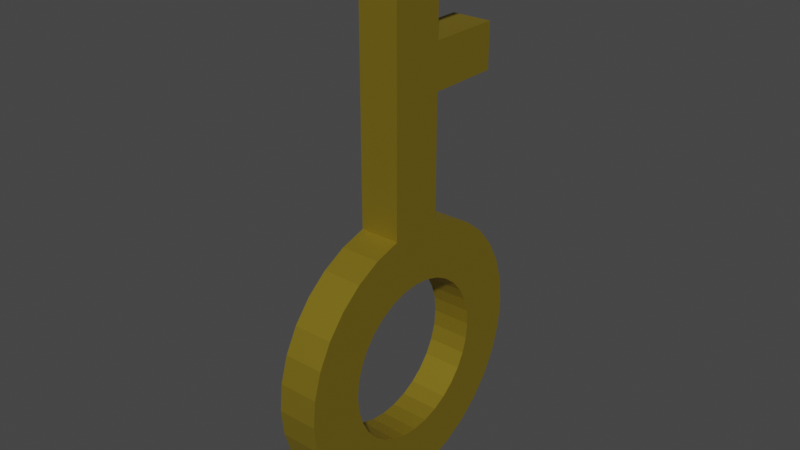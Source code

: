 # Source: key.blend  (saved by Blender 3.4.6; exported with 4.5.12 LTS)
import bpy
from mathutils import Matrix  # noqa: F401  (used for matrix-valued properties, if any)

bpy.ops.wm.read_factory_settings(use_empty=True)
scene = bpy.context.scene
scene.name = 'Scene'

# ---- collections
col_collection = bpy.data.collections.new('Collection'); scene.collection.children.link(col_collection)

# ---- materials (node trees are filled in below, after node groups)
mat_material_001 = bpy.data.materials.new('Material.001')
mat_material_001.use_transparent_shadow = False

# ---- material node trees
mat_material_001.use_nodes = True; mat_material_001.node_tree.nodes.clear()
_N = mat_material_001.node_tree.nodes; _L = mat_material_001.node_tree.links
n0 = _N.new('ShaderNodeBsdfPrincipled'); n0.name = 'Principled BSDF'; n0.location = (10, 300)
n0.distribution = 'GGX'
n0.subsurface_method = 'RANDOM_WALK_SKIN'
n0.inputs[0].default_value = (0.4292, 0.3153, 0.02727, 1.0)
n0.inputs[1].default_value = 0.7402
n0.inputs[3].default_value = 1.45
n0.inputs[27].default_value = (0.0, 0.0, 0.0, 1.0)
n0.inputs[28].default_value = 1.0
n1 = _N.new('ShaderNodeOutputMaterial'); n1.name = 'Material Output'; n1.location = (300, 300)
_L.new(n0.outputs[0], n1.inputs[0])
n1.is_active_output = True

# ---- world
world_world = bpy.data.worlds.new('World'); scene.world = world_world
world_world.use_nodes = True; world_world.node_tree.nodes.clear()
_N = world_world.node_tree.nodes; _L = world_world.node_tree.links
n0 = _N.new('ShaderNodeOutputWorld'); n0.name = 'World Output'; n0.location = (300, 300)
n1 = _N.new('ShaderNodeBackground'); n1.name = 'Background'; n1.location = (10, 300)
n1.inputs[0].default_value = (0.05088, 0.05088, 0.05088, 1.0)
_L.new(n1.outputs[0], n0.inputs[0])
n0.is_active_output = True
world_world.color = (0.05088, 0.05088, 0.05088)
world_world.use_sun_shadow = False
world_world.sun_shadow_jitter_overblur = 0.0

# ---- meshes
me_cylinder = bpy.data.meshes.new('Cylinder')
me_cylinder.from_pydata([(0.0, 1.0, -1.0), (0.0, 0.5885, -1.0), (0.0, 1.0, 1.0), (0.0, 0.5885, 1.0), (0.1951, 0.9808, -1.0), (0.1148, 0.5771, -1.0), (0.1951, 0.9808, 1.0), (0.1148, 0.5771, 1.0), (0.3827, 0.9239, -1.0), (0.2252, 0.5437, -1.0), (0.3827, 0.9239, 1.0), (0.2252, 0.5437, 1.0), (0.5556, 0.8315, -1.0), (0.3269, 0.4893, -1.0), (0.5556, 0.8315, 1.0), (0.3269, 0.4893, 1.0), (0.7071, 0.7071, -1.0), (0.4161, 0.4161, -1.0), (0.7071, 0.7071, 1.0), (0.4161, 0.4161, 1.0), (0.8315, 0.5556, -1.0), (0.4893, 0.3269, -1.0), (0.8315, 0.5556, 1.0), (0.4893, 0.3269, 1.0), (0.9239, 0.3827, -1.0), (0.5437, 0.2252, -1.0), (0.9239, 0.3827, 1.0), (0.5437, 0.2252, 1.0), (0.9808, 0.1951, -1.0), (0.5771, 0.1148, -1.0), (0.9808, 0.1951, 1.0), (0.5771, 0.1148, 1.0), (1.0, 0.0, -1.0), (0.5885, 0.0, -1.0), (1.0, 0.0, 1.0), (0.5885, 0.0, 1.0), (0.9808, -0.1951, -1.0), (0.5771, -0.1148, -1.0), (0.9808, -0.1951, 1.0), (0.5771, -0.1148, 1.0), (0.9239, -0.3827, -1.0), (0.5437, -0.2252, -1.0), (0.9239, -0.3827, 1.0), (0.5437, -0.2252, 1.0), (0.4893, -0.3269, -1.0), (0.8315, -0.5556, -1.0), (0.8315, -0.5556, 1.0), (0.4893, -0.3269, 1.0), (0.4161, -0.4161, -1.0), (0.7071, -0.7071, -1.0), (0.4161, -0.4161, 1.0), (0.7071, -0.7071, 1.0), (0.3269, -0.4893, -1.0), (0.5556, -0.8315, -1.0), (0.3269, -0.4893, 1.0), (0.5556, -0.8315, 1.0), (0.2252, -0.5437, -1.0), (0.3827, -0.9239, -1.0), (0.3827, -0.9239, 1.0), (0.2252, -0.5437, 1.0), (0.1148, -0.5771, -1.0), (0.1951, -0.9808, -1.0), (0.1148, -0.5771, 1.0), (0.1951, -0.9808, 1.0), (0.0, -0.5885, -1.0), (0.0, -1.0, -1.0), (0.0, -1.0, 1.0), (0.0, -0.5885, 1.0), (-0.1951, -0.9808, -1.0), (-0.1148, -0.5771, -1.0), (-0.1951, -0.9808, 1.0), (-0.1148, -0.5771, 1.0), (-0.3827, -0.9239, -1.0), (-0.2252, -0.5437, -1.0), (-0.2252, -0.5437, 1.0), (-0.3827, -0.9239, 1.0), (-0.3269, -0.4893, -1.0), (-0.5556, -0.8315, -1.0), (-0.3269, -0.4893, 1.0), (-0.5556, -0.8315, 1.0), (-0.4161, -0.4161, -1.0), (-0.7071, -0.7071, -1.0), (-0.4161, -0.4161, 1.0), (-0.7071, -0.7071, 1.0), (-0.4893, -0.3269, -1.0), (-0.8315, -0.5556, -1.0), (-0.4893, -0.3269, 1.0), (-0.8315, -0.5556, 1.0), (-0.5437, -0.2252, -1.0), (-0.9239, -0.3827, -1.0), (-0.5437, -0.2252, 1.0), (-0.9239, -0.3827, 1.0), (-0.5771, -0.1148, -1.0), (-0.9808, -0.1951, -1.0), (-0.5771, -0.1148, 1.0), (-0.9808, -0.1951, 1.0), (-0.5885, 0.0, -1.0), (-1.0, 0.0, -1.0), (-0.5885, 0.0, 1.0), (-1.0, 0.0, 1.0), (-0.9808, 0.1951, -1.0), (-0.5771, 0.1148, -1.0), (-0.5771, 0.1148, 1.0), (-0.9808, 0.1951, 1.0), (-0.9239, 0.3827, -1.0), (-0.5437, 0.2252, -1.0), (-0.5437, 0.2252, 1.0), (-0.9239, 0.3827, 1.0), (-0.8315, 0.5556, -1.0), (-0.4893, 0.3269, -1.0), (-0.8315, 0.5556, 1.0), (-0.4893, 0.3269, 1.0), (-0.7071, 0.7071, -1.0), (-0.4161, 0.4161, -1.0), (-0.7071, 0.7071, 1.0), (-0.4161, 0.4161, 1.0), (-0.5556, 0.8315, -1.0), (-0.3269, 0.4893, -1.0), (-0.5556, 0.8315, 1.0), (-0.3269, 0.4893, 1.0), (-0.3827, 0.9239, -1.0), (-0.2252, 0.5437, -1.0), (-0.3827, 0.9239, 1.0), (-0.2252, 0.5437, 1.0), (-0.1148, 0.5771, -1.0), (-0.1951, 0.9808, -1.0), (-0.1951, 0.9808, 1.0), (-0.1148, 0.5771, 1.0), (-2.955, -0.1951, -1.0), (-2.955, -0.1951, 1.0), (-2.956, 0.0, -1.0), (-2.956, 0.0, 1.0), (-2.955, 0.1951, -1.0), (-2.955, 0.1951, 1.0), (-2.534, -0.1951, 1.0), (-2.534, -0.1951, -1.0), (-2.538, 0.0, -1.0), (-2.534, 0.1951, -1.0), (-2.534, 0.1951, 1.0), (-2.538, 0.0, 1.0), (-2.205, -0.1951, -1.0), (-2.209, 0.0, -1.0), (-2.205, 0.1951, 1.0), (-2.205, -0.1951, 1.0), (-2.205, 0.1951, -1.0), (-2.209, 0.0, 1.0), (-1.876, -0.1951, -1.0), (-1.882, 0.0, -1.0), (-1.876, 0.1951, 1.0), (-1.876, -0.1951, 1.0), (-1.876, 0.1951, -1.0), (-1.882, 0.0, 1.0), (-2.955, 1.018, -1.0), (-2.955, 1.018, 1.0), (-2.534, 1.018, -1.0), (-2.534, 1.018, 1.0), (-1.876, 0.7289, -1.0), (-2.205, 0.7289, -1.0), (-2.205, 0.7289, 1.0), (-1.876, 0.7289, 1.0)], [], [(0, 2, 6, 4), (4, 6, 10, 8), (8, 10, 14, 12), (12, 14, 18, 16), (16, 18, 22, 20), (20, 22, 26, 24), (24, 26, 30, 28), (28, 30, 34, 32), (32, 34, 38, 36), (36, 38, 42, 40), (40, 42, 46, 45), (45, 46, 51, 49), (49, 51, 55, 53), (53, 55, 58, 57), (57, 58, 63, 61), (61, 63, 66, 65), (65, 66, 70, 68), (68, 70, 75, 72), (72, 75, 79, 77), (77, 79, 83, 81), (81, 83, 87, 85), (85, 87, 91, 89), (89, 91, 95, 93), (136, 135, 128, 130), (135, 134, 129, 128), (100, 103, 107, 104), (104, 107, 110, 108), (108, 110, 114, 112), (112, 114, 118, 116), (116, 118, 122, 120), (122, 118, 114, 110, 107, 103, 99, 95, 91, 87, 83, 79, 75, 74, 78, 82, 86, 90, 94, 98, 102, 106, 111, 115, 119, 123, 127, 3, 7, 11, 15, 19, 23, 27, 31, 35, 39, 43, 42, 38, 34, 30, 26, 22, 18, 14, 10, 6, 2, 126), (51, 46, 42, 43, 47, 50, 54, 59, 62, 67, 71, 74, 75, 70, 66, 63, 58, 55), (120, 122, 126, 125), (125, 126, 2, 0), (125, 0, 4, 8, 12, 16, 20, 24, 28, 32, 36, 40, 45, 49, 53, 57, 61, 60, 56, 52, 48, 44, 41, 37, 33, 29, 25, 21, 17, 13, 9, 5, 1, 124, 121, 117, 113, 109, 105, 101, 96, 92, 93, 97, 100, 104, 108, 112, 116, 120), (61, 65, 68, 72, 77, 81, 85, 89, 93, 92, 88, 84, 80, 76, 73, 69, 64, 60), (3, 1, 5, 7), (7, 5, 9, 11), (11, 9, 13, 15), (15, 13, 17, 19), (23, 19, 17, 21), (27, 23, 21, 25), (31, 27, 25, 29), (35, 31, 29, 33), (39, 35, 33, 37), (43, 39, 37, 41), (47, 43, 41, 44), (50, 47, 44, 48), (54, 50, 48, 52), (59, 54, 52, 56), (62, 59, 56, 60), (67, 62, 60, 64), (71, 67, 64, 69), (74, 71, 69, 73), (73, 76, 78, 74), (82, 78, 76, 80), (82, 80, 84, 86), (86, 84, 88, 90), (90, 88, 92, 94), (94, 92, 96, 98), (98, 96, 101, 102), (102, 101, 105, 106), (106, 105, 109, 111), (111, 109, 113, 115), (115, 113, 117, 119), (119, 117, 121, 123), (124, 127, 123, 121), (124, 1, 3, 127), (128, 129, 131, 130), (130, 131, 133, 132), (132, 133, 153, 152), (134, 139, 131, 129), (139, 138, 133, 131), (137, 136, 130, 132), (144, 141, 136, 137), (145, 142, 138, 139), (143, 145, 139, 134), (142, 144, 137, 138), (140, 143, 134, 135), (141, 140, 135, 136), (147, 146, 140, 141), (146, 149, 143, 140), (142, 148, 159, 158), (149, 151, 145, 143), (151, 148, 142, 145), (150, 147, 141, 144), (100, 97, 147, 150), (99, 103, 148, 151), (95, 99, 151, 149), (103, 100, 150, 148), (93, 95, 149, 146), (97, 93, 146, 147), (155, 154, 152, 153), (137, 132, 152, 154), (133, 138, 155, 153), (138, 137, 154, 155), (159, 156, 157, 158), (148, 150, 156, 159), (144, 142, 158, 157), (150, 144, 157, 156)])
me_cylinder.polygons.foreach_set('material_index', [0, 0, 0, 0, 0, 0, 0, 0, 0, 0, 0, 0, 0, 0, 0, 0, 0, 0, 0, 0, 0, 0, 0, 0, 0, 0, 0, 0, 0, 0, 0, 0, 0, 0, 0, 0, 568, 568, 568, 568, 568, 568, 568, 568, 568, 568, 568, 568, 568, 568, 568, 568, 568, 568, 568, 568, 568, 568, 568, 568, 568, 568, 568, 568, 568, 568, 568, 568, 0, 0, 0, 0, 0, 0, 0, 0, 0, 0, 0, 0, 0, 0, 0, 0, 0, 0, 0, 0, 0, 0, 0, 0, 0, 0, 0, 0, 0, 0, 0, 0])
_uv = me_cylinder.uv_layers.new(name='UVMap')
_uv.uv.foreach_set('vector', [1.0, 0.5, 1.0, 1.0, 0.9688, 1.0, 0.9688, 0.5, 0.9688, 0.5, 0.9688, 1.0, 0.9375, 1.0, 0.9375, 0.5, 0.9375, 0.5, 0.9375, 1.0, 0.9062, 1.0, 0.9062, 0.5, 0.9062, 0.5, 0.9062, 1.0, 0.875, 1.0, 0.875, 0.5, 0.875, 0.5, 0.875, 1.0, 0.8438, 1.0, 0.8438, 0.5, 0.8438, 0.5, 0.8438, 1.0, 0.8125, 1.0, 0.8125, 0.5, 0.8125, 0.5, 0.8125, 1.0, 0.7812, 1.0, 0.7812, 0.5, 0.7812, 0.5, 0.7812, 1.0, 0.75, 1.0, 0.75, 0.5, 0.75, 0.5, 0.75, 1.0, 0.7188, 1.0, 0.7188, 0.5, 0.7188, 0.5, 0.7188, 1.0, 0.6875, 1.0, 0.6875, 0.5, 0.6875, 0.5, 0.6875, 1.0, 0.6562, 1.0, 0.6562, 0.5, 0.6562, 0.5, 0.6562, 1.0, 0.625, 1.0, 0.625, 0.5, 0.625, 0.5, 0.625, 1.0, 0.5938, 1.0, 0.5938, 0.5, 0.5938, 0.5, 0.5938, 1.0, 0.5625, 1.0, 0.5625, 0.5, 0.5625, 0.5, 0.5625, 1.0, 0.5312, 1.0, 0.5312, 0.5, 0.5312, 0.5, 0.5312, 1.0, 0.5, 1.0, 0.5, 0.5, 0.5, 0.5, 0.5, 1.0, 0.4688, 1.0, 0.4688, 0.5, 0.4688, 0.5, 0.4688, 1.0, 0.4375, 1.0, 0.4375, 0.5, 0.4375, 0.5, 0.4375, 1.0, 0.4062, 1.0, 0.4062, 0.5, 0.4062, 0.5, 0.4062, 1.0, 0.375, 1.0, 0.375, 0.5, 0.375, 0.5, 0.375, 1.0, 0.3438, 1.0, 0.3438, 0.5, 0.3438, 0.5, 0.3438, 1.0, 0.3125, 1.0, 0.3125, 0.5, 0.3125, 0.5, 0.3125, 1.0, 0.2812, 1.0, 0.2812, 0.5, 0.51, 0.25, 0.5146, 0.2032, 0.5146, 0.2032, 0.51, 0.25, 0.2812, 0.5, 0.2812, 1.0, 0.2812, 1.0, 0.2812, 0.5, 0.2188, 0.5, 0.2188, 1.0, 0.1875, 1.0, 0.1875, 0.5, 0.1875, 0.5, 0.1875, 1.0, 0.1562, 1.0, 0.1562, 0.5, 0.1562, 0.5, 0.1562, 1.0, 0.125, 1.0, 0.125, 0.5, 0.125, 0.5, 0.125, 1.0, 0.09375, 1.0, 0.09375, 0.5, 0.09375, 0.5, 0.09375, 1.0, 0.0625, 1.0, 0.0625, 0.5, 0.1582, 0.4717, 0.1167, 0.4496, 0.08029, 0.4197, 0.05045, 0.3833, 0.02827, 0.3418, 0.01461, 0.2968, 0.01, 0.25, 0.01461, 0.2032, 0.02827, 0.1582, 0.05045, 0.1167, 0.08029, 0.08029, 0.1167, 0.05045, 0.1582, 0.02827, 0.196, 0.1195, 0.1715, 0.1326, 0.1501, 0.1501, 0.1326, 0.1715, 0.1195, 0.196, 0.1115, 0.2224, 0.1088, 0.25, 0.1115, 0.2776, 0.1195, 0.304, 0.1326, 0.3285, 0.1501, 0.3499, 0.1715, 0.3674, 0.196, 0.3805, 0.2224, 0.3885, 0.25, 0.3912, 0.2776, 0.3885, 0.304, 0.3805, 0.3285, 0.3674, 0.3499, 0.3499, 0.3674, 0.3285, 0.3805, 0.304, 0.3885, 0.2776, 0.3912, 0.25, 0.3885, 0.2224, 0.3805, 0.196, 0.4717, 0.1582, 0.4854, 0.2032, 0.49, 0.25, 0.4854, 0.2968, 0.4717, 0.3418, 0.4496, 0.3833, 0.4197, 0.4197, 0.3833, 0.4496, 0.3418, 0.4717, 0.2968, 0.4854, 0.25, 0.49, 0.2032, 0.4854, 0.4197, 0.08029, 0.4496, 0.1167, 0.4717, 0.1582, 0.3805, 0.196, 0.3674, 0.1715, 0.3499, 0.1501, 0.3285, 0.1326, 0.304, 0.1195, 0.2776, 0.1115, 0.25, 0.1088, 0.2224, 0.1115, 0.196, 0.1195, 0.1582, 0.02827, 0.2032, 0.01461, 0.25, 0.01, 0.2968, 0.01461, 0.3418, 0.02827, 0.3833, 0.05045, 0.0625, 0.5, 0.0625, 1.0, 0.03125, 1.0, 0.03125, 0.5, 0.03125, 0.5, 0.03125, 1.0, 0.0, 1.0, 0.0, 0.5, 0.7032, 0.4854, 0.75, 0.49, 0.7968, 0.4854, 0.8418, 0.4717, 0.8833, 0.4496, 0.9197, 0.4197, 0.9496, 0.3833, 0.9717, 0.3418, 0.9854, 0.2968, 0.99, 0.25, 0.9854, 0.2032, 0.9717, 0.1582, 0.9496, 0.1167, 0.9197, 0.08029, 0.8833, 0.05045, 0.8418, 0.02827, 0.7968, 0.01461, 0.7776, 0.1115, 0.804, 0.1195, 0.8285, 0.1326, 0.8499, 0.1501, 0.8674, 0.1715, 0.8805, 0.196, 0.8885, 0.2224, 0.8912, 0.25, 0.8885, 0.2776, 0.8805, 0.304, 0.8674, 0.3285, 0.8499, 0.3499, 0.8285, 0.3674, 0.804, 0.3805, 0.7776, 0.3885, 0.75, 0.3912, 0.7224, 0.3885, 0.696, 0.3805, 0.6715, 0.3674, 0.6501, 0.3499, 0.6326, 0.3285, 0.6195, 0.304, 0.6115, 0.2776, 0.6088, 0.25, 0.6115, 0.2224, 0.5146, 0.2032, 0.51, 0.25, 0.5146, 0.2968, 0.5283, 0.3418, 0.5504, 0.3833, 0.5803, 0.4197, 0.6167, 0.4496, 0.6582, 0.4717, 0.7968, 0.01461, 0.75, 0.01, 0.7032, 0.01461, 0.6582, 0.02827, 0.6167, 0.05045, 0.5803, 0.08029, 0.5504, 0.1167, 0.5283, 0.1582, 0.5146, 0.2032, 0.6115, 0.2224, 0.6195, 0.196, 0.6326, 0.1715, 0.6501, 0.1501, 0.6715, 0.1326, 0.696, 0.1195, 0.7224, 0.1115, 0.75, 0.1088, 0.7776, 0.1115, 1.0, 1.0, 1.0, 0.5, 0.9688, 0.5, 0.9688, 1.0, 0.9688, 1.0, 0.9688, 0.5, 0.9375, 0.5, 0.9375, 1.0, 0.9375, 1.0, 0.9375, 0.5, 0.9062, 0.5, 0.9062, 1.0, 0.9062, 1.0, 0.9062, 0.5, 0.875, 0.5, 0.875, 1.0, 0.8438, 1.0, 0.875, 1.0, 0.875, 0.5, 0.8438, 0.5, 0.8125, 1.0, 0.8438, 1.0, 0.8438, 0.5, 0.8125, 0.5, 0.7812, 1.0, 0.8125, 1.0, 0.8125, 0.5, 0.7812, 0.5, 0.75, 1.0, 0.7812, 1.0, 0.7812, 0.5, 0.75, 0.5, 0.7188, 1.0, 0.75, 1.0, 0.75, 0.5, 0.7188, 0.5, 0.6875, 1.0, 0.7188, 1.0, 0.7188, 0.5, 0.6875, 0.5, 0.6562, 1.0, 0.6875, 1.0, 0.6875, 0.5, 0.6562, 0.5, 0.625, 1.0, 0.6562, 1.0, 0.6562, 0.5, 0.625, 0.5, 0.5938, 1.0, 0.625, 1.0, 0.625, 0.5, 0.5938, 0.5, 0.5625, 1.0, 0.5938, 1.0, 0.5938, 0.5, 0.5625, 0.5, 0.5312, 1.0, 0.5625, 1.0, 0.5625, 0.5, 0.5312, 0.5, 0.5, 1.0, 0.5312, 1.0, 0.5312, 0.5, 0.5, 0.5, 0.4688, 1.0, 0.5, 1.0, 0.5, 0.5, 0.4688, 0.5, 0.4375, 1.0, 0.4688, 1.0, 0.4688, 0.5, 0.4375, 0.5, 0.4375, 0.5, 0.4062, 0.5, 0.4062, 1.0, 0.4375, 1.0, 0.375, 1.0, 0.4062, 1.0, 0.4062, 0.5, 0.375, 0.5, 0.375, 1.0, 0.375, 0.5, 0.3438, 0.5, 0.3438, 1.0, 0.3438, 1.0, 0.3438, 0.5, 0.3125, 0.5, 0.3125, 1.0, 0.3125, 1.0, 0.3125, 0.5, 0.2812, 0.5, 0.2812, 1.0, 0.2812, 1.0, 0.2812, 0.5, 0.25, 0.5, 0.25, 1.0, 0.25, 1.0, 0.25, 0.5, 0.2188, 0.5, 0.2188, 1.0, 0.2188, 1.0, 0.2188, 0.5, 0.1875, 0.5, 0.1875, 1.0, 0.1875, 1.0, 0.1875, 0.5, 0.1562, 0.5, 0.1562, 1.0, 0.1562, 1.0, 0.1562, 0.5, 0.125, 0.5, 0.125, 1.0, 0.125, 1.0, 0.125, 0.5, 0.09375, 0.5, 0.09375, 1.0, 0.09375, 1.0, 0.09375, 0.5, 0.0625, 0.5, 0.0625, 1.0, 0.03125, 0.5, 0.03125, 1.0, 0.0625, 1.0, 0.0625, 0.5, 0.03125, 0.5, 0.0, 0.5, 0.0, 1.0, 0.03125, 1.0, 0.2812, 0.5, 0.2812, 1.0, 0.25, 1.0, 0.25, 0.5, 0.25, 0.5, 0.25, 1.0, 0.2188, 1.0, 0.2188, 0.5, 0.2188, 0.5, 0.2188, 1.0, 0.2188, 1.0, 0.2188, 0.5, 0.01461, 0.2032, 0.01, 0.25, 0.01, 0.25, 0.01461, 0.2032, 0.01, 0.25, 0.01461, 0.2968, 0.01461, 0.2968, 0.01, 0.25, 0.5146, 0.2968, 0.51, 0.25, 0.51, 0.25, 0.5146, 0.2968, 0.5146, 0.2968, 0.51, 0.25, 0.51, 0.25, 0.5146, 0.2968, 0.01, 0.25, 0.01461, 0.2968, 0.01461, 0.2968, 0.01, 0.25, 0.01461, 0.2032, 0.01, 0.25, 0.01, 0.25, 0.01461, 0.2032, 0.2187, 1.0, 0.2188, 0.5, 0.2188, 0.5, 0.2187, 1.0, 0.2812, 0.5, 0.2812, 1.0, 0.2812, 1.0, 0.2812, 0.5, 0.51, 0.25, 0.5146, 0.2032, 0.5146, 0.2032, 0.51, 0.25, 0.51, 0.25, 0.5146, 0.2032, 0.5146, 0.2032, 0.51, 0.25, 0.2812, 0.5, 0.2812, 1.0, 0.2812, 1.0, 0.2812, 0.5, 0.01461, 0.2968, 0.01461, 0.2968, 0.01461, 0.2968, 0.01461, 0.2968, 0.01461, 0.2032, 0.01, 0.25, 0.01, 0.25, 0.01461, 0.2032, 0.01, 0.25, 0.01461, 0.2968, 0.01461, 0.2968, 0.01, 0.25, 0.5146, 0.2968, 0.51, 0.25, 0.51, 0.25, 0.5146, 0.2968, 0.5146, 0.2968, 0.51, 0.25, 0.51, 0.25, 0.5146, 0.2968, 0.01, 0.25, 0.01461, 0.2968, 0.01461, 0.2968, 0.01, 0.25, 0.01461, 0.2032, 0.01, 0.25, 0.01, 0.25, 0.01461, 0.2032, 0.2188, 1.0, 0.2188, 0.5, 0.2188, 0.5, 0.2187, 1.0, 0.2812, 0.5, 0.2812, 1.0, 0.2812, 1.0, 0.2812, 0.5, 0.51, 0.25, 0.5146, 0.2032, 0.5146, 0.2032, 0.51, 0.25, 0.2187, 1.0, 0.2188, 0.5, 0.2188, 0.5, 0.2188, 1.0, 0.5146, 0.2968, 0.5146, 0.2968, 0.5146, 0.2968, 0.5146, 0.2968, 0.01461, 0.2968, 0.01461, 0.2968, 0.01461, 0.2968, 0.01461, 0.2968, 0.2187, 1.0, 0.2188, 0.5, 0.2188, 0.5, 0.2187, 1.0, 0.2187, 1.0, 0.2188, 0.5, 0.2188, 0.5, 0.2187, 1.0, 0.2187, 1.0, 0.2188, 0.5, 0.2188, 0.5, 0.2187, 1.0, 0.2188, 0.5, 0.2187, 1.0, 0.2187, 1.0, 0.2188, 0.5, 0.5146, 0.2968, 0.5146, 0.2968, 0.5146, 0.2968, 0.5146, 0.2968])
me_cylinder.materials.append(mat_material_001)
me_cylinder.update()

# ---- objects
ob_cylinder = bpy.data.objects.new('Cylinder', me_cylinder)

# ---- transforms, parenting, visibility, modifiers, constraints
ob_cylinder.location = (0.0, 0.0, 0.0)
ob_cylinder.rotation_euler = (-0.0, 1.571, 0.0)
ob_cylinder.scale = (0.3474, 0.3474, 0.05035)

# ---- collection membership
col_collection.objects.link(ob_cylinder)

# ---- scene / render settings (as saved in the file)
scene.frame_start = 1; scene.frame_end = 250; scene.frame_set(1)
scene.render.engine = 'BLENDER_EEVEE_NEXT'
scene.cycles.sampling_pattern = 'TABULATED_SOBOL'
scene.cycles.use_light_tree = False
scene.view_settings.view_transform = 'Filmic'
bpy.context.view_layer.update()

# ---- added for rendering (the .blend has no active camera and no usable light): camera, sun
cam_auto = bpy.data.cameras.new('AutoCamera')
cam_auto.lens = 50.0
cam_auto.sensor_width = 36.0
cam_auto.clip_end = 1000.0
ob_auto_camera = bpy.data.objects.new('AutoCamera', cam_auto)
scene.collection.objects.link(ob_auto_camera)
ob_auto_camera.location = (1.43025, -1.71323, 1.4839)
ob_auto_camera.rotation_euler = (1.09748, -7.21219e-08, 0.694738)
scene.camera = ob_auto_camera
light_auto_sun = bpy.data.lights.new('AutoSun', 'SUN')
light_auto_sun.energy = 3.0
light_auto_sun.angle = 0.0523599
ob_auto_sun = bpy.data.objects.new('AutoSun', light_auto_sun)
scene.collection.objects.link(ob_auto_sun)
ob_auto_sun.rotation_euler = (0.872665, 0.174533, 0.523599)
bpy.context.view_layer.update()

